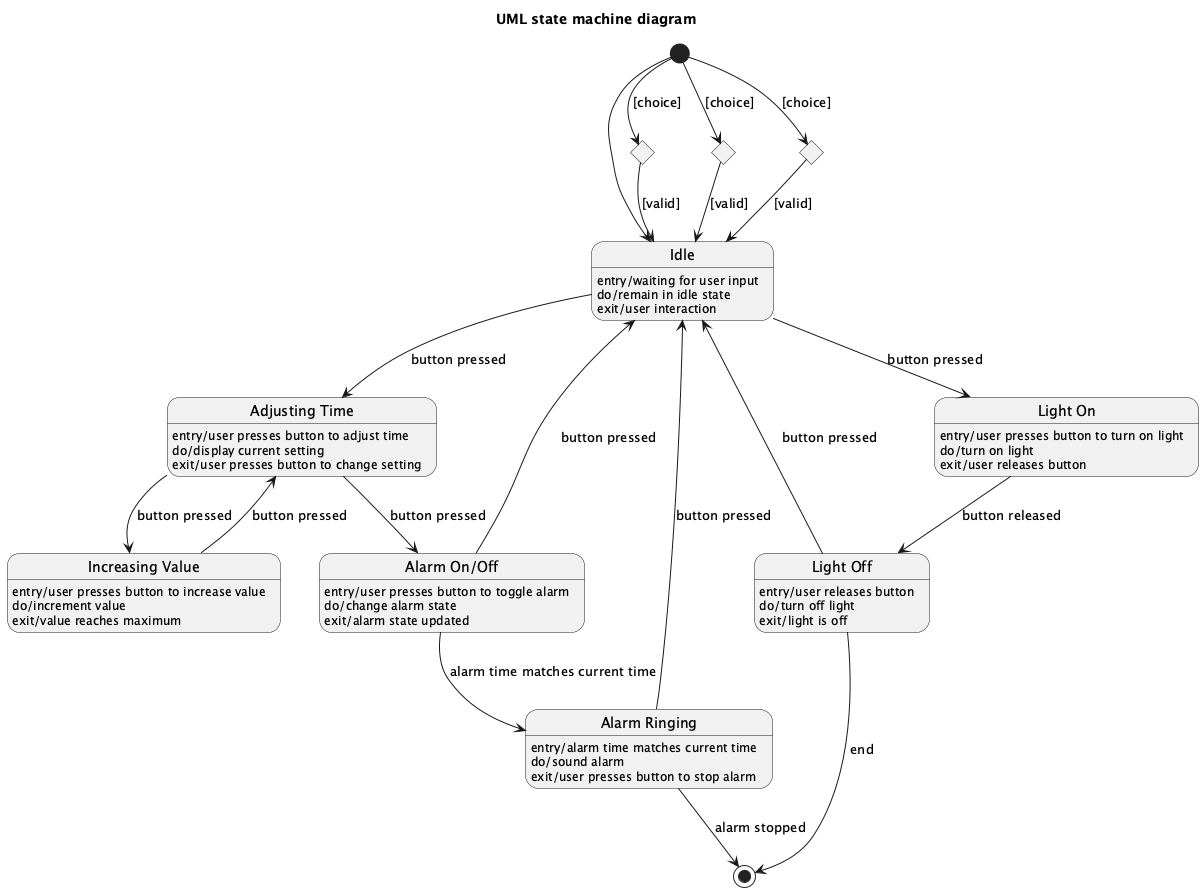

The diagram above was rendered by PlantUML. Its source (embedded in the PNG):
@startuml
title UML state machine diagram

state "Idle" as Idle
Idle : entry/waiting for user input
Idle : do/remain in idle state
Idle : exit/user interaction

state "Adjusting Time" as AdjustingTime
AdjustingTime : entry/user presses button to adjust time
AdjustingTime : do/display current setting
AdjustingTime : exit/user presses button to change setting

state "Increasing Value" as IncreasingValue
IncreasingValue : entry/user presses button to increase value
IncreasingValue : do/increment value
IncreasingValue : exit/value reaches maximum

state "Alarm On/Off" as AlarmOnOff
AlarmOnOff : entry/user presses button to toggle alarm
AlarmOnOff : do/change alarm state
AlarmOnOff : exit/alarm state updated

state "Alarm Ringing" as AlarmRinging
AlarmRinging : entry/alarm time matches current time
AlarmRinging : do/sound alarm
AlarmRinging : exit/user presses button to stop alarm

state "Light On" as LightOn
LightOn : entry/user presses button to turn on light
LightOn : do/turn on light
LightOn : exit/user releases button

state "Light Off" as LightOff
LightOff : entry/user releases button
LightOff : do/turn off light
LightOff : exit/light is off

state J1 <<choice>>
state J2 <<choice>>
state J3 <<choice>>

[*] --> Idle

Idle --> AdjustingTime : button pressed
AdjustingTime --> IncreasingValue : button pressed
IncreasingValue --> AdjustingTime : button pressed
AdjustingTime --> AlarmOnOff : button pressed
AlarmOnOff --> Idle : button pressed
AlarmOnOff --> AlarmRinging : alarm time matches current time
AlarmRinging --> Idle : button pressed
Idle --> LightOn : button pressed
LightOn --> LightOff : button released
LightOff --> Idle : button pressed
AlarmRinging --> [*] : alarm stopped
LightOff --> [*] : end
J1 --> Idle : [valid]
J2 --> Idle : [valid]
J3 --> Idle : [valid]
[*] --> J1 : [choice]
[*] --> J2 : [choice]
[*] --> J3 : [choice]

@enduml